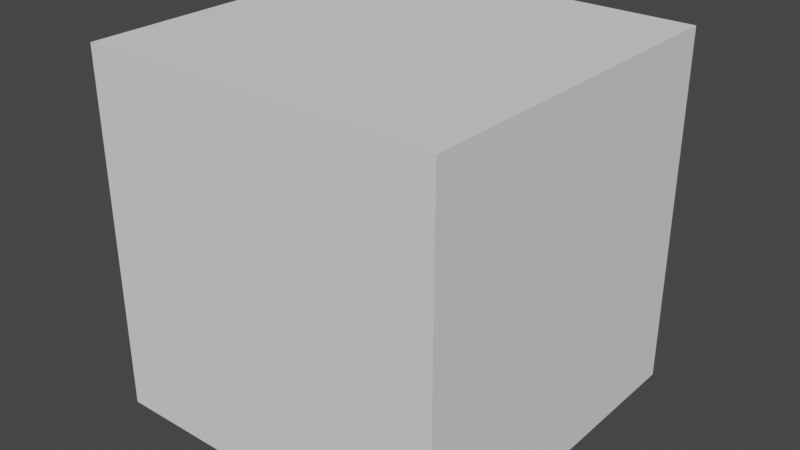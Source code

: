 # Source: cubetest.blend  (saved by Blender 3.3.6; exported with 4.5.12 LTS)
import bpy
from mathutils import Matrix  # noqa: F401  (used for matrix-valued properties, if any)

bpy.ops.wm.read_factory_settings(use_empty=True)
scene = bpy.context.scene
scene.name = 'Scene'

# ---- collections
col_baked = bpy.data.collections.new('Baked'); scene.collection.children.link(col_baked)

# ---- world
world_world = bpy.data.worlds.new('World'); scene.world = world_world
world_world.use_nodes = True; world_world.node_tree.nodes.clear()
_N = world_world.node_tree.nodes; _L = world_world.node_tree.links
n0 = _N.new('ShaderNodeOutputWorld'); n0.name = 'World Output'; n0.location = (300, 300)
n1 = _N.new('ShaderNodeBackground'); n1.name = 'Background'; n1.location = (10, 300)
n1.inputs[0].default_value = (0.05088, 0.05088, 0.05088, 1.0)
_L.new(n1.outputs[0], n0.inputs[0])
n0.is_active_output = True
world_world.color = (0.05088, 0.05088, 0.05088)
world_world.use_sun_shadow = False
world_world.sun_shadow_jitter_overblur = 0.0

# ---- meshes
me_cube_002 = bpy.data.meshes.new('Cube.002')
me_cube_002.from_pydata([(-1.0, -1.0, -1.0), (-1.0, -1.0, 1.0), (-1.0, 1.0, -1.0), (-1.0, 1.0, 1.0), (1.0, -1.0, -1.0), (1.0, -1.0, 1.0), (1.0, 1.0, -1.0), (1.0, 1.0, 1.0)], [], [(0, 1, 3, 2), (2, 3, 7, 6), (6, 7, 5, 4), (4, 5, 1, 0), (2, 6, 4, 0), (7, 3, 1, 5)])
_uv = me_cube_002.uv_layers.new(name='UVMap')
_uv.uv.foreach_set('vector', [0.375, 0.0, 0.625, 0.0, 0.625, 0.25, 0.375, 0.25, 0.375, 0.25, 0.625, 0.25, 0.625, 0.5, 0.375, 0.5, 0.375, 0.5, 0.625, 0.5, 0.625, 0.75, 0.375, 0.75, 0.375, 0.75, 0.625, 0.75, 0.625, 1.0, 0.375, 1.0, 0.125, 0.5, 0.375, 0.5, 0.375, 0.75, 0.125, 0.75, 0.625, 0.5, 0.875, 0.5, 0.875, 0.75, 0.625, 0.75])
me_cube_002.update()

# ---- objects
ob_cube_002 = bpy.data.objects.new('Cube.002', me_cube_002)

# ---- transforms, parenting, visibility, modifiers, constraints
ob_cube_002.location = (0.0, 0.0, 0.0)

# ---- collection membership
col_baked.objects.link(ob_cube_002)

# ---- scene / render settings (as saved in the file)
scene.frame_start = 1; scene.frame_end = 50; scene.frame_set(1)
scene.render.engine = 'BLENDER_EEVEE_NEXT'
scene.render.fps = 50
scene.cycles.sampling_pattern = 'TABULATED_SOBOL'
scene.cycles.use_light_tree = False
scene.view_settings.view_transform = 'Filmic'
bpy.context.view_layer.update()

# ---- added for rendering (the .blend has no active camera and no usable light): camera, sun
cam_auto = bpy.data.cameras.new('AutoCamera')
cam_auto.lens = 50.0
cam_auto.sensor_width = 36.0
cam_auto.clip_end = 1000.0
ob_auto_camera = bpy.data.objects.new('AutoCamera', cam_auto)
scene.collection.objects.link(ob_auto_camera)
ob_auto_camera.location = (3.20507, -3.84609, 2.56406)
ob_auto_camera.rotation_euler = (1.09748, -7.21219e-08, 0.694738)
scene.camera = ob_auto_camera
light_auto_sun = bpy.data.lights.new('AutoSun', 'SUN')
light_auto_sun.energy = 3.0
light_auto_sun.angle = 0.0523599
ob_auto_sun = bpy.data.objects.new('AutoSun', light_auto_sun)
scene.collection.objects.link(ob_auto_sun)
ob_auto_sun.rotation_euler = (0.872665, 0.174533, 0.523599)
bpy.context.view_layer.update()
